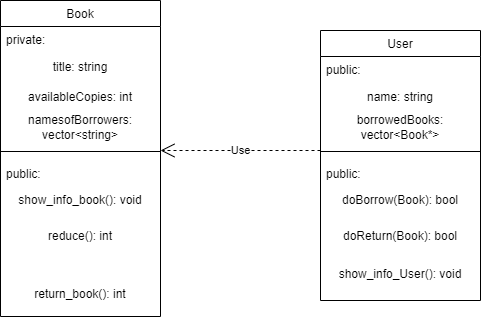

The diagram above was exported from draw.io. Its source (the exported page's mxGraphModel, read from the mxfile embedded in the PNG):
<mxGraphModel dx="1146" dy="459" grid="1" gridSize="10" guides="1" tooltips="1" connect="1" arrows="1" fold="1" page="1" pageScale="1" pageWidth="827" pageHeight="1169" math="0" shadow="0">
  <root>
    <mxCell id="WIyWlLk6GJQsqaUBKTNV-0" />
    <mxCell id="WIyWlLk6GJQsqaUBKTNV-1" parent="WIyWlLk6GJQsqaUBKTNV-0" />
    <mxCell id="zkfFHV4jXpPFQw0GAbJ--0" value="Book" style="swimlane;fontStyle=0;align=center;verticalAlign=top;childLayout=stackLayout;horizontal=1;startSize=26;horizontalStack=0;resizeParent=1;resizeLast=0;collapsible=1;marginBottom=0;rounded=0;shadow=0;strokeWidth=1;" parent="WIyWlLk6GJQsqaUBKTNV-1" vertex="1">
      <mxGeometry x="50" y="110" width="160" height="316" as="geometry">
        <mxRectangle x="230" y="140" width="160" height="26" as="alternateBounds" />
      </mxGeometry>
    </mxCell>
    <mxCell id="zkfFHV4jXpPFQw0GAbJ--1" value="private: &#10;&#10;&#10;&#10;" style="text;align=left;verticalAlign=top;spacingLeft=4;spacingRight=4;overflow=hidden;rotatable=0;points=[[0,0.5],[1,0.5]];portConstraint=eastwest;" parent="zkfFHV4jXpPFQw0GAbJ--0" vertex="1">
      <mxGeometry y="26" width="160" height="26" as="geometry" />
    </mxCell>
    <mxCell id="jHsXTnix0pzjXinnw1pT-0" value="title: string" style="text;html=1;strokeColor=none;fillColor=none;align=center;verticalAlign=middle;whiteSpace=wrap;rounded=0;" vertex="1" parent="zkfFHV4jXpPFQw0GAbJ--0">
      <mxGeometry y="52" width="160" height="30" as="geometry" />
    </mxCell>
    <mxCell id="jHsXTnix0pzjXinnw1pT-1" value="availableCopies: int" style="text;html=1;strokeColor=none;fillColor=none;align=center;verticalAlign=middle;whiteSpace=wrap;rounded=0;" vertex="1" parent="zkfFHV4jXpPFQw0GAbJ--0">
      <mxGeometry y="82" width="160" height="30" as="geometry" />
    </mxCell>
    <mxCell id="jHsXTnix0pzjXinnw1pT-2" value="namesofBorrowers: vector&amp;lt;string&amp;gt;" style="text;html=1;strokeColor=none;fillColor=none;align=center;verticalAlign=middle;whiteSpace=wrap;rounded=0;" vertex="1" parent="zkfFHV4jXpPFQw0GAbJ--0">
      <mxGeometry y="112" width="160" height="30" as="geometry" />
    </mxCell>
    <mxCell id="zkfFHV4jXpPFQw0GAbJ--4" value="" style="line;html=1;strokeWidth=1;align=left;verticalAlign=middle;spacingTop=-1;spacingLeft=3;spacingRight=3;rotatable=0;labelPosition=right;points=[];portConstraint=eastwest;" parent="zkfFHV4jXpPFQw0GAbJ--0" vertex="1">
      <mxGeometry y="142" width="160" height="18" as="geometry" />
    </mxCell>
    <mxCell id="jHsXTnix0pzjXinnw1pT-3" value="public:" style="text;align=left;verticalAlign=top;spacingLeft=4;spacingRight=4;overflow=hidden;rotatable=0;points=[[0,0.5],[1,0.5]];portConstraint=eastwest;" vertex="1" parent="zkfFHV4jXpPFQw0GAbJ--0">
      <mxGeometry y="160" width="160" height="26" as="geometry" />
    </mxCell>
    <mxCell id="zkfFHV4jXpPFQw0GAbJ--5" value="show_info_book(): void" style="text;align=center;verticalAlign=top;spacingLeft=4;spacingRight=4;overflow=hidden;rotatable=0;points=[[0,0.5],[1,0.5]];portConstraint=eastwest;" parent="zkfFHV4jXpPFQw0GAbJ--0" vertex="1">
      <mxGeometry y="186" width="160" height="36" as="geometry" />
    </mxCell>
    <mxCell id="jHsXTnix0pzjXinnw1pT-4" value="reduce(): int" style="text;align=center;verticalAlign=top;spacingLeft=4;spacingRight=4;overflow=hidden;rotatable=0;points=[[0,0.5],[1,0.5]];portConstraint=eastwest;" vertex="1" parent="zkfFHV4jXpPFQw0GAbJ--0">
      <mxGeometry y="222" width="160" height="58" as="geometry" />
    </mxCell>
    <mxCell id="jHsXTnix0pzjXinnw1pT-5" value="return_book(): int" style="text;align=center;verticalAlign=top;spacingLeft=4;spacingRight=4;overflow=hidden;rotatable=0;points=[[0,0.5],[1,0.5]];portConstraint=eastwest;" vertex="1" parent="zkfFHV4jXpPFQw0GAbJ--0">
      <mxGeometry y="280" width="160" height="36" as="geometry" />
    </mxCell>
    <mxCell id="jHsXTnix0pzjXinnw1pT-6" value="Use" style="endArrow=open;endSize=12;dashed=1;html=1;rounded=0;" edge="1" parent="WIyWlLk6GJQsqaUBKTNV-1">
      <mxGeometry width="160" relative="1" as="geometry">
        <mxPoint x="370" y="260" as="sourcePoint" />
        <mxPoint x="210" y="260" as="targetPoint" />
      </mxGeometry>
    </mxCell>
    <mxCell id="jHsXTnix0pzjXinnw1pT-7" value="User" style="swimlane;fontStyle=0;align=center;verticalAlign=top;childLayout=stackLayout;horizontal=1;startSize=26;horizontalStack=0;resizeParent=1;resizeLast=0;collapsible=1;marginBottom=0;rounded=0;shadow=0;strokeWidth=1;" vertex="1" parent="WIyWlLk6GJQsqaUBKTNV-1">
      <mxGeometry x="370" y="140" width="160" height="270" as="geometry">
        <mxRectangle x="230" y="140" width="160" height="26" as="alternateBounds" />
      </mxGeometry>
    </mxCell>
    <mxCell id="jHsXTnix0pzjXinnw1pT-8" value="public: &#10;&#10;&#10;&#10;" style="text;align=left;verticalAlign=top;spacingLeft=4;spacingRight=4;overflow=hidden;rotatable=0;points=[[0,0.5],[1,0.5]];portConstraint=eastwest;" vertex="1" parent="jHsXTnix0pzjXinnw1pT-7">
      <mxGeometry y="26" width="160" height="26" as="geometry" />
    </mxCell>
    <mxCell id="jHsXTnix0pzjXinnw1pT-9" value="name: string" style="text;html=1;strokeColor=none;fillColor=none;align=center;verticalAlign=middle;whiteSpace=wrap;rounded=0;" vertex="1" parent="jHsXTnix0pzjXinnw1pT-7">
      <mxGeometry y="52" width="160" height="30" as="geometry" />
    </mxCell>
    <mxCell id="jHsXTnix0pzjXinnw1pT-11" value="borrowedBooks: vector&amp;lt;Book*&amp;gt;" style="text;html=1;strokeColor=none;fillColor=none;align=center;verticalAlign=middle;whiteSpace=wrap;rounded=0;" vertex="1" parent="jHsXTnix0pzjXinnw1pT-7">
      <mxGeometry y="82" width="160" height="30" as="geometry" />
    </mxCell>
    <mxCell id="jHsXTnix0pzjXinnw1pT-12" value="" style="line;html=1;strokeWidth=1;align=left;verticalAlign=middle;spacingTop=-1;spacingLeft=3;spacingRight=3;rotatable=0;labelPosition=right;points=[];portConstraint=eastwest;" vertex="1" parent="jHsXTnix0pzjXinnw1pT-7">
      <mxGeometry y="112" width="160" height="18" as="geometry" />
    </mxCell>
    <mxCell id="jHsXTnix0pzjXinnw1pT-13" value="public:" style="text;align=left;verticalAlign=top;spacingLeft=4;spacingRight=4;overflow=hidden;rotatable=0;points=[[0,0.5],[1,0.5]];portConstraint=eastwest;" vertex="1" parent="jHsXTnix0pzjXinnw1pT-7">
      <mxGeometry y="130" width="160" height="26" as="geometry" />
    </mxCell>
    <mxCell id="jHsXTnix0pzjXinnw1pT-14" value="doBorrow(Book): bool" style="text;align=center;verticalAlign=top;spacingLeft=4;spacingRight=4;overflow=hidden;rotatable=0;points=[[0,0.5],[1,0.5]];portConstraint=eastwest;" vertex="1" parent="jHsXTnix0pzjXinnw1pT-7">
      <mxGeometry y="156" width="160" height="36" as="geometry" />
    </mxCell>
    <mxCell id="jHsXTnix0pzjXinnw1pT-15" value="doReturn(Book): bool" style="text;align=center;verticalAlign=top;spacingLeft=4;spacingRight=4;overflow=hidden;rotatable=0;points=[[0,0.5],[1,0.5]];portConstraint=eastwest;" vertex="1" parent="jHsXTnix0pzjXinnw1pT-7">
      <mxGeometry y="192" width="160" height="38" as="geometry" />
    </mxCell>
    <mxCell id="jHsXTnix0pzjXinnw1pT-16" value="show_info_User(): void" style="text;align=center;verticalAlign=top;spacingLeft=4;spacingRight=4;overflow=hidden;rotatable=0;points=[[0,0.5],[1,0.5]];portConstraint=eastwest;" vertex="1" parent="jHsXTnix0pzjXinnw1pT-7">
      <mxGeometry y="230" width="160" height="36" as="geometry" />
    </mxCell>
  </root>
</mxGraphModel>